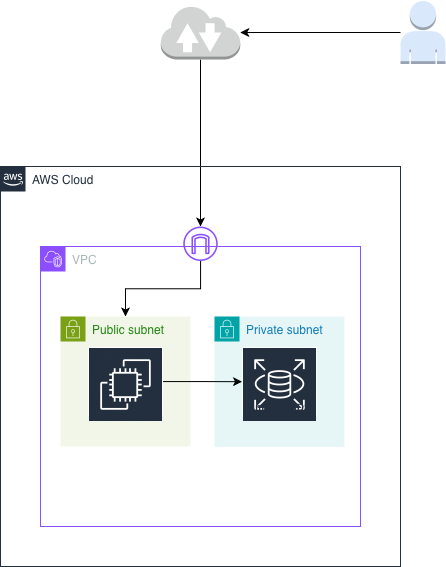

The diagram above was exported from draw.io. Its source (the exported page's mxGraphModel, read from the mxfile embedded in the PNG):
<mxGraphModel dx="1285" dy="920" grid="1" gridSize="10" guides="1" tooltips="1" connect="1" arrows="1" fold="1" page="1" pageScale="1" pageWidth="827" pageHeight="1169" math="0" shadow="0">
  <root>
    <mxCell id="0" />
    <mxCell id="1" parent="0" />
    <mxCell id="C68cfGuqL1Dbm-jHQx_--18" edge="1" parent="1" source="C68cfGuqL1Dbm-jHQx_--2" style="edgeStyle=orthogonalEdgeStyle;rounded=0;orthogonalLoop=1;jettySize=auto;html=1;" target="C68cfGuqL1Dbm-jHQx_--3">
      <mxGeometry relative="1" as="geometry" />
    </mxCell>
    <mxCell id="C68cfGuqL1Dbm-jHQx_--2" parent="1" style="outlineConnect=0;dashed=0;verticalLabelPosition=bottom;verticalAlign=top;align=center;html=1;shape=mxgraph.aws3.user;fillColor=#dae8fc;strokeColor=#6c8ebf;" value="" vertex="1">
      <mxGeometry height="63" width="45" x="600" y="194.5" as="geometry" />
    </mxCell>
    <mxCell id="C68cfGuqL1Dbm-jHQx_--19" edge="1" parent="1" source="C68cfGuqL1Dbm-jHQx_--3" style="edgeStyle=orthogonalEdgeStyle;rounded=0;orthogonalLoop=1;jettySize=auto;html=1;" target="C68cfGuqL1Dbm-jHQx_--15">
      <mxGeometry relative="1" as="geometry" />
    </mxCell>
    <mxCell id="C68cfGuqL1Dbm-jHQx_--3" parent="1" style="outlineConnect=0;dashed=0;verticalLabelPosition=bottom;verticalAlign=top;align=center;html=1;shape=mxgraph.aws3.internet_2;fillColor=#D2D3D3;gradientColor=none;" value="" vertex="1">
      <mxGeometry height="54" width="79.5" x="360.25" y="199" as="geometry" />
    </mxCell>
    <mxCell id="C68cfGuqL1Dbm-jHQx_--4" parent="1" style="points=[[0,0],[0.25,0],[0.5,0],[0.75,0],[1,0],[1,0.25],[1,0.5],[1,0.75],[1,1],[0.75,1],[0.5,1],[0.25,1],[0,1],[0,0.75],[0,0.5],[0,0.25]];outlineConnect=0;gradientColor=none;html=1;whiteSpace=wrap;fontSize=12;fontStyle=0;container=1;pointerEvents=0;collapsible=0;recursiveResize=0;shape=mxgraph.aws4.group;grIcon=mxgraph.aws4.group_aws_cloud_alt;strokeColor=#232F3E;fillColor=none;verticalAlign=top;align=left;spacingLeft=30;fontColor=#232F3E;dashed=0;" value="AWS Cloud" vertex="1">
      <mxGeometry height="400" width="400" x="200" y="360" as="geometry" />
    </mxCell>
    <mxCell id="C68cfGuqL1Dbm-jHQx_--5" parent="C68cfGuqL1Dbm-jHQx_--4" style="points=[[0,0],[0.25,0],[0.5,0],[0.75,0],[1,0],[1,0.25],[1,0.5],[1,0.75],[1,1],[0.75,1],[0.5,1],[0.25,1],[0,1],[0,0.75],[0,0.5],[0,0.25]];outlineConnect=0;gradientColor=none;html=1;whiteSpace=wrap;fontSize=12;fontStyle=0;container=1;pointerEvents=0;collapsible=0;recursiveResize=0;shape=mxgraph.aws4.group;grIcon=mxgraph.aws4.group_vpc2;strokeColor=#8C4FFF;fillColor=none;verticalAlign=top;align=left;spacingLeft=30;fontColor=#AAB7B8;dashed=0;" value="VPC" vertex="1">
      <mxGeometry height="280" width="320" x="40" y="80" as="geometry" />
    </mxCell>
    <mxCell id="C68cfGuqL1Dbm-jHQx_--12" parent="C68cfGuqL1Dbm-jHQx_--5" style="points=[[0,0],[0.25,0],[0.5,0],[0.75,0],[1,0],[1,0.25],[1,0.5],[1,0.75],[1,1],[0.75,1],[0.5,1],[0.25,1],[0,1],[0,0.75],[0,0.5],[0,0.25]];outlineConnect=0;gradientColor=none;html=1;whiteSpace=wrap;fontSize=12;fontStyle=0;container=1;pointerEvents=0;collapsible=0;recursiveResize=0;shape=mxgraph.aws4.group;grIcon=mxgraph.aws4.group_security_group;grStroke=0;strokeColor=#7AA116;fillColor=#F2F6E8;verticalAlign=top;align=left;spacingLeft=30;fontColor=#248814;dashed=0;" value="Public subnet" vertex="1">
      <mxGeometry height="130" width="130" x="20" y="70" as="geometry" />
    </mxCell>
    <mxCell id="C68cfGuqL1Dbm-jHQx_--16" parent="C68cfGuqL1Dbm-jHQx_--12" style="sketch=0;outlineConnect=0;fontColor=#232F3E;gradientColor=none;strokeColor=#ffffff;fillColor=#232F3E;dashed=0;verticalLabelPosition=middle;verticalAlign=bottom;align=center;html=1;whiteSpace=wrap;fontSize=10;fontStyle=1;spacing=3;shape=mxgraph.aws4.productIcon;prIcon=mxgraph.aws4.ec2;" value="" vertex="1">
      <mxGeometry height="69" width="75" x="27.5" y="30.5" as="geometry" />
    </mxCell>
    <mxCell id="C68cfGuqL1Dbm-jHQx_--14" parent="C68cfGuqL1Dbm-jHQx_--5" style="points=[[0,0],[0.25,0],[0.5,0],[0.75,0],[1,0],[1,0.25],[1,0.5],[1,0.75],[1,1],[0.75,1],[0.5,1],[0.25,1],[0,1],[0,0.75],[0,0.5],[0,0.25]];outlineConnect=0;gradientColor=none;html=1;whiteSpace=wrap;fontSize=12;fontStyle=0;container=1;pointerEvents=0;collapsible=0;recursiveResize=0;shape=mxgraph.aws4.group;grIcon=mxgraph.aws4.group_security_group;grStroke=0;strokeColor=#00A4A6;fillColor=#E6F6F7;verticalAlign=top;align=left;spacingLeft=30;fontColor=#147EBA;dashed=0;" value="Private subnet" vertex="1">
      <mxGeometry height="130.5" width="130" x="174" y="70" as="geometry" />
    </mxCell>
    <mxCell id="C68cfGuqL1Dbm-jHQx_--17" parent="C68cfGuqL1Dbm-jHQx_--14" style="sketch=0;outlineConnect=0;fontColor=#232F3E;gradientColor=none;strokeColor=#ffffff;fillColor=#232F3E;dashed=0;verticalLabelPosition=middle;verticalAlign=bottom;align=center;html=1;whiteSpace=wrap;fontSize=10;fontStyle=1;spacing=3;shape=mxgraph.aws4.productIcon;prIcon=mxgraph.aws4.rds;" value="Amazon RDS" vertex="1">
      <mxGeometry height="69.5" width="75" x="27.5" y="30.5" as="geometry" />
    </mxCell>
    <mxCell id="C68cfGuqL1Dbm-jHQx_--20" edge="1" parent="C68cfGuqL1Dbm-jHQx_--5" source="C68cfGuqL1Dbm-jHQx_--15" style="edgeStyle=orthogonalEdgeStyle;rounded=0;orthogonalLoop=1;jettySize=auto;html=1;" target="C68cfGuqL1Dbm-jHQx_--12">
      <mxGeometry relative="1" as="geometry" />
    </mxCell>
    <mxCell id="C68cfGuqL1Dbm-jHQx_--15" parent="C68cfGuqL1Dbm-jHQx_--5" style="sketch=0;outlineConnect=0;fontColor=#232F3E;gradientColor=none;fillColor=#8C4FFF;strokeColor=none;dashed=0;verticalLabelPosition=bottom;verticalAlign=top;align=center;html=1;fontSize=12;fontStyle=0;aspect=fixed;pointerEvents=1;shape=mxgraph.aws4.internet_gateway;" value="" vertex="1">
      <mxGeometry height="34.5" width="34.5" x="142.75" y="-20" as="geometry" />
    </mxCell>
    <mxCell id="C68cfGuqL1Dbm-jHQx_--21" edge="1" parent="C68cfGuqL1Dbm-jHQx_--5" source="C68cfGuqL1Dbm-jHQx_--16" style="edgeStyle=orthogonalEdgeStyle;rounded=0;orthogonalLoop=1;jettySize=auto;html=1;" target="C68cfGuqL1Dbm-jHQx_--17">
      <mxGeometry relative="1" as="geometry" />
    </mxCell>
  </root>
</mxGraphModel>